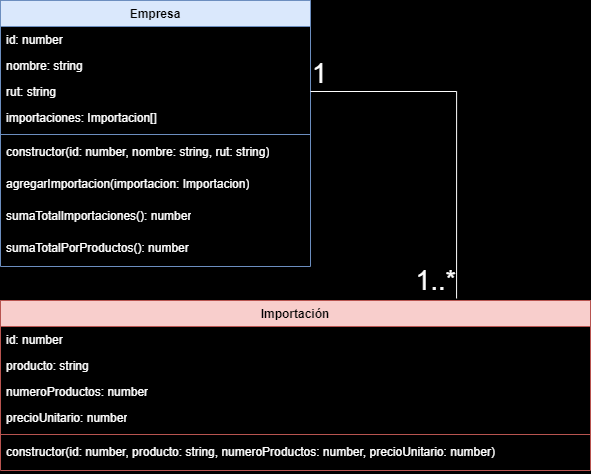

The diagram above was exported from draw.io. Its source (the exported page's mxGraphModel, read from the mxfile embedded in the PNG):
<mxGraphModel dx="1521" dy="838" grid="0" gridSize="10" guides="1" tooltips="1" connect="1" arrows="1" fold="1" page="1" pageScale="1" pageWidth="850" pageHeight="1100" background="#000000" math="0" shadow="0">
  <root>
    <mxCell id="0" />
    <mxCell id="1" parent="0" />
    <mxCell id="OIBgkg21ZntC_cYcYcBv-10" value="Empresa" style="swimlane;fontStyle=1;align=center;verticalAlign=top;childLayout=stackLayout;horizontal=1;startSize=26;horizontalStack=0;resizeParent=1;resizeParentMax=0;resizeLast=0;collapsible=1;marginBottom=0;whiteSpace=wrap;html=1;fillColor=#dae8fc;strokeColor=#6c8ebf;fontColor=#000000;labelBackgroundColor=none;" vertex="1" parent="1">
      <mxGeometry x="50" y="80" width="310" height="266" as="geometry" />
    </mxCell>
    <mxCell id="OIBgkg21ZntC_cYcYcBv-11" value="id: number" style="text;strokeColor=none;fillColor=none;align=left;verticalAlign=top;spacingLeft=4;spacingRight=4;overflow=hidden;rotatable=0;points=[[0,0.5],[1,0.5]];portConstraint=eastwest;whiteSpace=wrap;html=1;fontColor=#FFFFFF;" vertex="1" parent="OIBgkg21ZntC_cYcYcBv-10">
      <mxGeometry y="26" width="310" height="26" as="geometry" />
    </mxCell>
    <mxCell id="OIBgkg21ZntC_cYcYcBv-16" value="nombre: string" style="text;strokeColor=none;fillColor=none;align=left;verticalAlign=top;spacingLeft=4;spacingRight=4;overflow=hidden;rotatable=0;points=[[0,0.5],[1,0.5]];portConstraint=eastwest;whiteSpace=wrap;html=1;textShadow=1;fontColor=#FFFFFF;" vertex="1" parent="OIBgkg21ZntC_cYcYcBv-10">
      <mxGeometry y="52" width="310" height="26" as="geometry" />
    </mxCell>
    <mxCell id="OIBgkg21ZntC_cYcYcBv-17" value="rut: string" style="text;strokeColor=none;fillColor=none;align=left;verticalAlign=top;spacingLeft=4;spacingRight=4;overflow=hidden;rotatable=0;points=[[0,0.5],[1,0.5]];portConstraint=eastwest;whiteSpace=wrap;html=1;fontColor=#FFFFFF;" vertex="1" parent="OIBgkg21ZntC_cYcYcBv-10">
      <mxGeometry y="78" width="310" height="26" as="geometry" />
    </mxCell>
    <mxCell id="OIBgkg21ZntC_cYcYcBv-15" value="importaciones: Importacion[]" style="text;strokeColor=none;fillColor=none;align=left;verticalAlign=top;spacingLeft=4;spacingRight=4;overflow=hidden;rotatable=0;points=[[0,0.5],[1,0.5]];portConstraint=eastwest;whiteSpace=wrap;html=1;fontColor=#FFFFFF;" vertex="1" parent="OIBgkg21ZntC_cYcYcBv-10">
      <mxGeometry y="104" width="310" height="26" as="geometry" />
    </mxCell>
    <mxCell id="OIBgkg21ZntC_cYcYcBv-12" value="" style="line;strokeWidth=1;fillColor=none;align=left;verticalAlign=middle;spacingTop=-1;spacingLeft=3;spacingRight=3;rotatable=0;labelPosition=right;points=[];portConstraint=eastwest;strokeColor=inherit;" vertex="1" parent="OIBgkg21ZntC_cYcYcBv-10">
      <mxGeometry y="130" width="310" height="8" as="geometry" />
    </mxCell>
    <mxCell id="OIBgkg21ZntC_cYcYcBv-13" value="constructor(id: number, nombre: string, rut: string)" style="text;strokeColor=none;fillColor=none;align=left;verticalAlign=top;spacingLeft=4;spacingRight=4;overflow=hidden;rotatable=0;points=[[0,0.5],[1,0.5]];portConstraint=eastwest;whiteSpace=wrap;html=1;fontColor=#FFFFFF;" vertex="1" parent="OIBgkg21ZntC_cYcYcBv-10">
      <mxGeometry y="138" width="310" height="32" as="geometry" />
    </mxCell>
    <mxCell id="OIBgkg21ZntC_cYcYcBv-18" value="agregarImportacion(importacion: Importacion)" style="text;strokeColor=none;fillColor=none;align=left;verticalAlign=top;spacingLeft=4;spacingRight=4;overflow=hidden;rotatable=0;points=[[0,0.5],[1,0.5]];portConstraint=eastwest;whiteSpace=wrap;html=1;fontColor=#FFFFFF;" vertex="1" parent="OIBgkg21ZntC_cYcYcBv-10">
      <mxGeometry y="170" width="310" height="32" as="geometry" />
    </mxCell>
    <mxCell id="OIBgkg21ZntC_cYcYcBv-20" value="sumaTotalImportaciones(): number" style="text;strokeColor=none;fillColor=none;align=left;verticalAlign=top;spacingLeft=4;spacingRight=4;overflow=hidden;rotatable=0;points=[[0,0.5],[1,0.5]];portConstraint=eastwest;whiteSpace=wrap;html=1;fontColor=#FFFFFF;" vertex="1" parent="OIBgkg21ZntC_cYcYcBv-10">
      <mxGeometry y="202" width="310" height="32" as="geometry" />
    </mxCell>
    <mxCell id="OIBgkg21ZntC_cYcYcBv-19" value="sumaTotalPorProductos(): number" style="text;strokeColor=none;fillColor=none;align=left;verticalAlign=top;spacingLeft=4;spacingRight=4;overflow=hidden;rotatable=0;points=[[0,0.5],[1,0.5]];portConstraint=eastwest;whiteSpace=wrap;html=1;fontColor=#FFFFFF;" vertex="1" parent="OIBgkg21ZntC_cYcYcBv-10">
      <mxGeometry y="234" width="310" height="32" as="geometry" />
    </mxCell>
    <mxCell id="OIBgkg21ZntC_cYcYcBv-21" value="Importación" style="swimlane;fontStyle=1;align=center;verticalAlign=top;childLayout=stackLayout;horizontal=1;startSize=26;horizontalStack=0;resizeParent=1;resizeParentMax=0;resizeLast=0;collapsible=1;marginBottom=0;whiteSpace=wrap;html=1;fillColor=#f8cecc;strokeColor=#b85450;" vertex="1" parent="1">
      <mxGeometry x="50" y="380" width="590" height="170" as="geometry" />
    </mxCell>
    <mxCell id="OIBgkg21ZntC_cYcYcBv-22" value="id: number" style="text;strokeColor=none;fillColor=none;align=left;verticalAlign=top;spacingLeft=4;spacingRight=4;overflow=hidden;rotatable=0;points=[[0,0.5],[1,0.5]];portConstraint=eastwest;whiteSpace=wrap;html=1;fontColor=#FFFFFF;" vertex="1" parent="OIBgkg21ZntC_cYcYcBv-21">
      <mxGeometry y="26" width="590" height="26" as="geometry" />
    </mxCell>
    <mxCell id="OIBgkg21ZntC_cYcYcBv-23" value="producto: string" style="text;strokeColor=none;fillColor=none;align=left;verticalAlign=top;spacingLeft=4;spacingRight=4;overflow=hidden;rotatable=0;points=[[0,0.5],[1,0.5]];portConstraint=eastwest;whiteSpace=wrap;html=1;fontColor=#FFFFFF;" vertex="1" parent="OIBgkg21ZntC_cYcYcBv-21">
      <mxGeometry y="52" width="590" height="26" as="geometry" />
    </mxCell>
    <mxCell id="OIBgkg21ZntC_cYcYcBv-24" value="numeroProductos: number" style="text;strokeColor=none;fillColor=none;align=left;verticalAlign=top;spacingLeft=4;spacingRight=4;overflow=hidden;rotatable=0;points=[[0,0.5],[1,0.5]];portConstraint=eastwest;whiteSpace=wrap;html=1;fontColor=#FFFFFF;" vertex="1" parent="OIBgkg21ZntC_cYcYcBv-21">
      <mxGeometry y="78" width="590" height="26" as="geometry" />
    </mxCell>
    <mxCell id="OIBgkg21ZntC_cYcYcBv-25" value="precioUnitario: number" style="text;strokeColor=none;fillColor=none;align=left;verticalAlign=top;spacingLeft=4;spacingRight=4;overflow=hidden;rotatable=0;points=[[0,0.5],[1,0.5]];portConstraint=eastwest;whiteSpace=wrap;html=1;fontColor=#FFFFFF;" vertex="1" parent="OIBgkg21ZntC_cYcYcBv-21">
      <mxGeometry y="104" width="590" height="26" as="geometry" />
    </mxCell>
    <mxCell id="OIBgkg21ZntC_cYcYcBv-26" value="" style="line;strokeWidth=1;fillColor=none;align=left;verticalAlign=middle;spacingTop=-1;spacingLeft=3;spacingRight=3;rotatable=0;labelPosition=right;points=[];portConstraint=eastwest;strokeColor=inherit;" vertex="1" parent="OIBgkg21ZntC_cYcYcBv-21">
      <mxGeometry y="130" width="590" height="8" as="geometry" />
    </mxCell>
    <mxCell id="OIBgkg21ZntC_cYcYcBv-27" value="constructor(id: number, producto: string, numeroProductos: number, precioUnitario: number)" style="text;strokeColor=none;fillColor=none;align=left;verticalAlign=top;spacingLeft=4;spacingRight=4;overflow=hidden;rotatable=0;points=[[0,0.5],[1,0.5]];portConstraint=eastwest;whiteSpace=wrap;html=1;fontColor=#FFFFFF;" vertex="1" parent="OIBgkg21ZntC_cYcYcBv-21">
      <mxGeometry y="138" width="590" height="32" as="geometry" />
    </mxCell>
    <mxCell id="OIBgkg21ZntC_cYcYcBv-34" value="" style="endArrow=none;html=1;edgeStyle=orthogonalEdgeStyle;rounded=0;exitX=1;exitY=0.5;exitDx=0;exitDy=0;entryX=0.773;entryY=-0.012;entryDx=0;entryDy=0;entryPerimeter=0;fontColor=#FFFFFF;strokeColor=#FFFFFF;" edge="1" parent="1" source="OIBgkg21ZntC_cYcYcBv-17" target="OIBgkg21ZntC_cYcYcBv-21">
      <mxGeometry relative="1" as="geometry">
        <mxPoint x="370" y="212.5" as="sourcePoint" />
        <mxPoint x="530" y="212.5" as="targetPoint" />
      </mxGeometry>
    </mxCell>
    <mxCell id="OIBgkg21ZntC_cYcYcBv-35" value="&lt;font style=&quot;font-size: 27px;&quot;&gt;1&lt;/font&gt;" style="edgeLabel;resizable=0;html=1;align=left;verticalAlign=bottom;fontColor=#FFFFFF;labelBackgroundColor=none;" connectable="0" vertex="1" parent="OIBgkg21ZntC_cYcYcBv-34">
      <mxGeometry x="-1" relative="1" as="geometry" />
    </mxCell>
    <mxCell id="OIBgkg21ZntC_cYcYcBv-36" value="&lt;font style=&quot;font-size: 27px;&quot;&gt;1..*&lt;/font&gt;" style="edgeLabel;resizable=0;html=1;align=right;verticalAlign=bottom;fontColor=#FFFFFF;labelBackgroundColor=none;" connectable="0" vertex="1" parent="OIBgkg21ZntC_cYcYcBv-34">
      <mxGeometry x="1" relative="1" as="geometry" />
    </mxCell>
  </root>
</mxGraphModel>